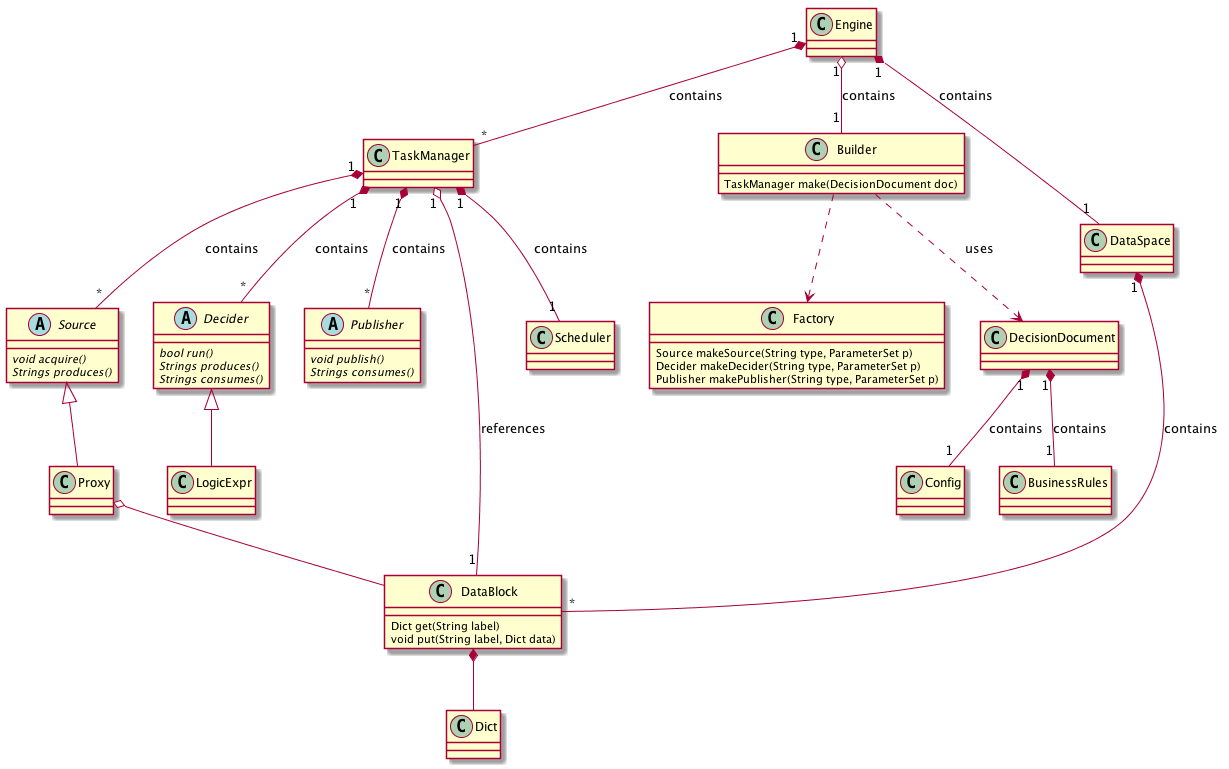

The diagram above was rendered by PlantUML. Its source (embedded in the PNG):
@startuml

abstract class Source {
 {abstract} void acquire()
 {abstract} Strings produces()
}

abstract class Decider {
 {abstract} bool run()
 {abstract} Strings produces()
 {abstract} Strings consumes()
}

abstract class Publisher {
 {abstract} void publish()
 {abstract} Strings consumes()
}

class TaskManager {
 
}

TaskManager "1" *-- "*" Source : contains
TaskManager "1" *-- "*" Decider : contains
TaskManager "1" *-- "*" Publisher : contains

class LogicExpr {
}

class Proxy {
}

Proxy o-- DataBlock

Source <|-- Proxy
Decider <|-- LogicExpr

class Factory {
 Source makeSource(String type, ParameterSet p)
 Decider makeDecider(String type, ParameterSet p)
 Publisher makePublisher(String type, ParameterSet p)
}

class Builder {
 TaskManager make(DecisionDocument doc)
}

class Scheduler {
}

class Dict {
 
}

class DataBlock {
 Dict get(String label)
 void put(String label, Dict data)
}

DataBlock *-- Dict

class DataSpace {
}

DataSpace "1" *-- "*" DataBlock : contains
TaskManager "1" *-- "1" Scheduler : contains
TaskManager "1" o-- "1" DataBlock : references

class DecisionDocument {
}

class Config {
}

class BusinessRules {
}

DecisionDocument "1" *-- "1" Config : contains
DecisionDocument "1" *-- "1" BusinessRules : contains

Builder ..> DecisionDocument : uses
Builder ..> Factory

class Engine {
}

Engine "1" o-- "1" Builder : contains
Engine "1" *-- "*" TaskManager : contains
Engine "1" *-- "1" DataSpace : contains

@enduml